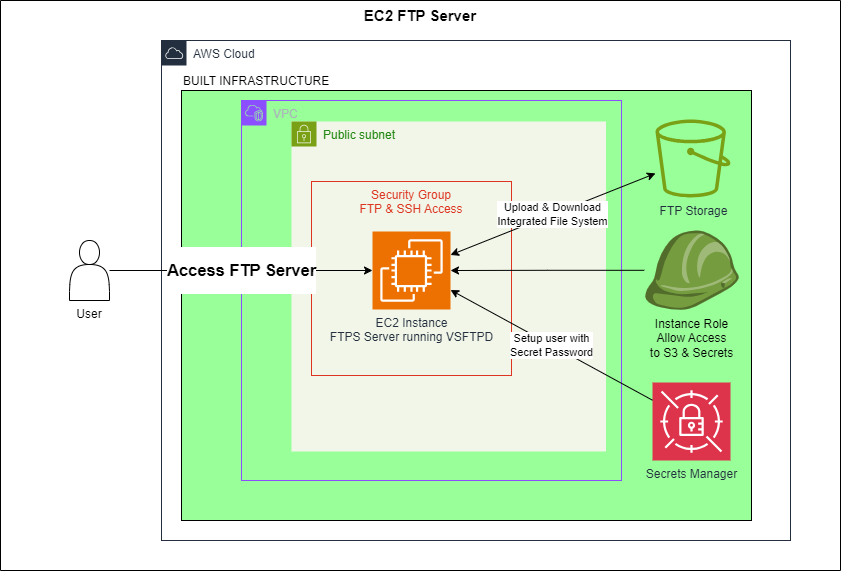

The diagram above was exported from draw.io. Its source (the exported page's mxGraphModel, read from the mxfile embedded in the PNG):
<mxGraphModel dx="1036" dy="654" grid="1" gridSize="10" guides="1" tooltips="1" connect="1" arrows="1" fold="1" page="1" pageScale="1" pageWidth="850" pageHeight="1100" math="0" shadow="0">
  <root>
    <mxCell id="0" />
    <mxCell id="1" parent="0" />
    <mxCell id="Uz9KK0rKRtsUhIYcPCWQ-1" value="EC2 FTP Server" style="swimlane;startSize=0;verticalAlign=top;fontSize=15;" parent="1" vertex="1">
      <mxGeometry x="520" y="310" width="840" height="570" as="geometry">
        <mxRectangle x="320" y="300" width="350" height="30" as="alternateBounds" />
      </mxGeometry>
    </mxCell>
    <mxCell id="Uz9KK0rKRtsUhIYcPCWQ-2" value="AWS Cloud" style="points=[[0,0],[0.25,0],[0.5,0],[0.75,0],[1,0],[1,0.25],[1,0.5],[1,0.75],[1,1],[0.75,1],[0.5,1],[0.25,1],[0,1],[0,0.75],[0,0.5],[0,0.25]];outlineConnect=0;gradientColor=none;html=1;whiteSpace=wrap;fontSize=12;fontStyle=0;container=1;pointerEvents=0;collapsible=0;recursiveResize=0;shape=mxgraph.aws4.group;grIcon=mxgraph.aws4.group_aws_cloud;strokeColor=#232F3E;fillColor=none;verticalAlign=top;align=left;spacingLeft=30;fontColor=#232F3E;dashed=0;" parent="Uz9KK0rKRtsUhIYcPCWQ-1" vertex="1">
      <mxGeometry x="161" y="40" width="629" height="500" as="geometry" />
    </mxCell>
    <mxCell id="5UZQjYNc3krySl31cg0g-1" value="BUILT INFRASTRUCTURE" style="rounded=0;whiteSpace=wrap;html=1;fillColor=#99FF99;labelPosition=center;verticalLabelPosition=top;align=left;verticalAlign=bottom;" vertex="1" parent="Uz9KK0rKRtsUhIYcPCWQ-2">
      <mxGeometry x="20" y="50" width="570" height="430" as="geometry" />
    </mxCell>
    <mxCell id="Uz9KK0rKRtsUhIYcPCWQ-3" value="VPC" style="points=[[0,0],[0.25,0],[0.5,0],[0.75,0],[1,0],[1,0.25],[1,0.5],[1,0.75],[1,1],[0.75,1],[0.5,1],[0.25,1],[0,1],[0,0.75],[0,0.5],[0,0.25]];outlineConnect=0;gradientColor=none;html=1;whiteSpace=wrap;fontSize=12;fontStyle=0;container=1;pointerEvents=0;collapsible=0;recursiveResize=0;shape=mxgraph.aws4.group;grIcon=mxgraph.aws4.group_vpc2;strokeColor=#8C4FFF;fillColor=none;verticalAlign=top;align=left;spacingLeft=30;fontColor=#AAB7B8;dashed=0;" parent="Uz9KK0rKRtsUhIYcPCWQ-2" vertex="1">
      <mxGeometry x="80" y="60" width="380" height="380" as="geometry" />
    </mxCell>
    <mxCell id="Uz9KK0rKRtsUhIYcPCWQ-4" value="Public subnet" style="points=[[0,0],[0.25,0],[0.5,0],[0.75,0],[1,0],[1,0.25],[1,0.5],[1,0.75],[1,1],[0.75,1],[0.5,1],[0.25,1],[0,1],[0,0.75],[0,0.5],[0,0.25]];outlineConnect=0;gradientColor=none;html=1;whiteSpace=wrap;fontSize=12;fontStyle=0;container=1;pointerEvents=0;collapsible=0;recursiveResize=0;shape=mxgraph.aws4.group;grIcon=mxgraph.aws4.group_security_group;grStroke=0;strokeColor=#7AA116;fillColor=#F2F6E8;verticalAlign=top;align=left;spacingLeft=30;fontColor=#248814;dashed=0;" parent="Uz9KK0rKRtsUhIYcPCWQ-3" vertex="1">
      <mxGeometry x="50" y="21" width="314.5" height="330" as="geometry" />
    </mxCell>
    <mxCell id="Uz9KK0rKRtsUhIYcPCWQ-10" value="" style="group" parent="Uz9KK0rKRtsUhIYcPCWQ-4" vertex="1" connectable="0">
      <mxGeometry x="20" y="60" width="200" height="194" as="geometry" />
    </mxCell>
    <mxCell id="Uz9KK0rKRtsUhIYcPCWQ-9" value="Security Group&lt;br&gt;FTP &amp;amp; SSH Access" style="fillColor=none;strokeColor=#DD3522;verticalAlign=top;fontStyle=0;fontColor=#DD3522;whiteSpace=wrap;html=1;" parent="Uz9KK0rKRtsUhIYcPCWQ-10" vertex="1">
      <mxGeometry width="200" height="194" as="geometry" />
    </mxCell>
    <mxCell id="Uz9KK0rKRtsUhIYcPCWQ-6" value="EC2 Instance&lt;br&gt;FTPS Server running VSFTPD" style="sketch=0;points=[[0,0,0],[0.25,0,0],[0.5,0,0],[0.75,0,0],[1,0,0],[0,1,0],[0.25,1,0],[0.5,1,0],[0.75,1,0],[1,1,0],[0,0.25,0],[0,0.5,0],[0,0.75,0],[1,0.25,0],[1,0.5,0],[1,0.75,0]];outlineConnect=0;fontColor=#232F3E;fillColor=#ED7100;strokeColor=#ffffff;dashed=0;verticalLabelPosition=bottom;verticalAlign=top;align=center;html=1;fontSize=12;fontStyle=0;aspect=fixed;shape=mxgraph.aws4.resourceIcon;resIcon=mxgraph.aws4.ec2;" parent="Uz9KK0rKRtsUhIYcPCWQ-10" vertex="1">
      <mxGeometry x="61" y="50" width="78" height="78" as="geometry" />
    </mxCell>
    <mxCell id="Uz9KK0rKRtsUhIYcPCWQ-5" value="FTP Storage" style="sketch=0;outlineConnect=0;fontColor=#232F3E;gradientColor=none;fillColor=#7AA116;strokeColor=none;dashed=0;verticalLabelPosition=bottom;verticalAlign=top;align=center;html=1;fontSize=12;fontStyle=0;aspect=fixed;pointerEvents=1;shape=mxgraph.aws4.bucket;" parent="Uz9KK0rKRtsUhIYcPCWQ-2" vertex="1">
      <mxGeometry x="494" y="79" width="75" height="78" as="geometry" />
    </mxCell>
    <mxCell id="Uz9KK0rKRtsUhIYcPCWQ-12" value="Upload &amp;amp; Download&lt;br&gt;Integrated File System" style="rounded=0;orthogonalLoop=1;jettySize=auto;html=1;startArrow=classic;startFill=1;" parent="Uz9KK0rKRtsUhIYcPCWQ-2" source="Uz9KK0rKRtsUhIYcPCWQ-6" target="Uz9KK0rKRtsUhIYcPCWQ-5" edge="1">
      <mxGeometry relative="1" as="geometry" />
    </mxCell>
    <mxCell id="5UZQjYNc3krySl31cg0g-5" style="edgeStyle=orthogonalEdgeStyle;rounded=0;orthogonalLoop=1;jettySize=auto;html=1;" edge="1" parent="Uz9KK0rKRtsUhIYcPCWQ-2" source="Uz9KK0rKRtsUhIYcPCWQ-11" target="Uz9KK0rKRtsUhIYcPCWQ-6">
      <mxGeometry relative="1" as="geometry" />
    </mxCell>
    <mxCell id="Uz9KK0rKRtsUhIYcPCWQ-11" value="Instance Role&lt;br&gt;Allow Access&lt;br&gt;to S3 &amp;amp; Secrets" style="outlineConnect=0;dashed=0;verticalLabelPosition=bottom;verticalAlign=top;align=center;html=1;shape=mxgraph.aws3.role;fillColor=#759C3E;gradientColor=none;labelBackgroundColor=none;" parent="Uz9KK0rKRtsUhIYcPCWQ-2" vertex="1">
      <mxGeometry x="482.75" y="190" width="94.5" height="79.5" as="geometry" />
    </mxCell>
    <mxCell id="5UZQjYNc3krySl31cg0g-3" value="Secrets Manager" style="sketch=0;points=[[0,0,0],[0.25,0,0],[0.5,0,0],[0.75,0,0],[1,0,0],[0,1,0],[0.25,1,0],[0.5,1,0],[0.75,1,0],[1,1,0],[0,0.25,0],[0,0.5,0],[0,0.75,0],[1,0.25,0],[1,0.5,0],[1,0.75,0]];outlineConnect=0;fontColor=#232F3E;fillColor=#DD344C;strokeColor=#ffffff;dashed=0;verticalLabelPosition=bottom;verticalAlign=top;align=center;html=1;fontSize=12;fontStyle=0;aspect=fixed;shape=mxgraph.aws4.resourceIcon;resIcon=mxgraph.aws4.secrets_manager;" vertex="1" parent="Uz9KK0rKRtsUhIYcPCWQ-2">
      <mxGeometry x="491" y="342" width="78" height="78" as="geometry" />
    </mxCell>
    <mxCell id="5UZQjYNc3krySl31cg0g-4" value="Setup user with&lt;br&gt;Secret Password" style="rounded=0;orthogonalLoop=1;jettySize=auto;html=1;entryX=1;entryY=0.75;entryDx=0;entryDy=0;entryPerimeter=0;" edge="1" parent="Uz9KK0rKRtsUhIYcPCWQ-2" source="5UZQjYNc3krySl31cg0g-3" target="Uz9KK0rKRtsUhIYcPCWQ-6">
      <mxGeometry relative="1" as="geometry" />
    </mxCell>
    <mxCell id="Uz9KK0rKRtsUhIYcPCWQ-17" value="&lt;h2&gt;Access FTP Server&lt;/h2&gt;" style="edgeStyle=orthogonalEdgeStyle;rounded=0;orthogonalLoop=1;jettySize=auto;html=1;" parent="Uz9KK0rKRtsUhIYcPCWQ-1" source="Uz9KK0rKRtsUhIYcPCWQ-16" target="Uz9KK0rKRtsUhIYcPCWQ-6" edge="1">
      <mxGeometry relative="1" as="geometry" />
    </mxCell>
    <mxCell id="Uz9KK0rKRtsUhIYcPCWQ-16" value="User" style="shape=actor;whiteSpace=wrap;html=1;labelPosition=center;verticalLabelPosition=bottom;align=center;verticalAlign=top;" parent="Uz9KK0rKRtsUhIYcPCWQ-1" vertex="1">
      <mxGeometry x="69" y="240" width="40" height="60" as="geometry" />
    </mxCell>
  </root>
</mxGraphModel>